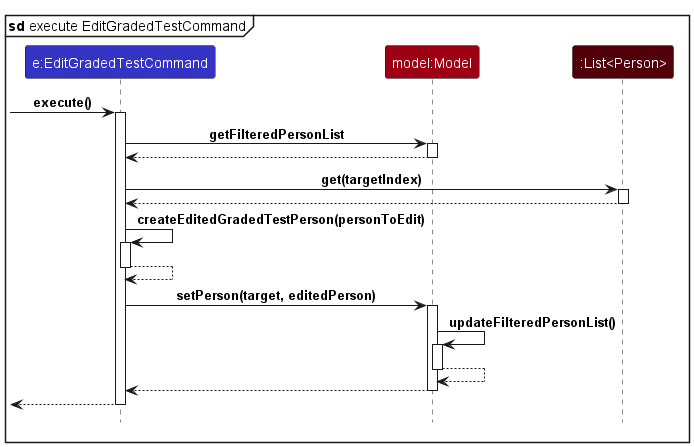

The diagram above was rendered by PlantUML. Its source (embedded in the PNG):
@startuml
!include style.puml

mainframe **sd** execute EditGradedTestCommand

participant "e:EditGradedTestCommand" as EditGradedTestCommand LOGIC_COLOR

participant "model:Model" as Model MODEL_COLOR

participant ":List<Person>" as Persons MODEL_COLOR_T4


[-> EditGradedTestCommand : execute()
activate EditGradedTestCommand

EditGradedTestCommand -> Model : getFilteredPersonList
activate Model

Model ---> EditGradedTestCommand
deactivate Model

EditGradedTestCommand -> Persons : get(targetIndex)
activate Persons

Persons ---> EditGradedTestCommand
deactivate Persons

EditGradedTestCommand -> EditGradedTestCommand : createEditedGradedTestPerson(personToEdit)
activate EditGradedTestCommand

EditGradedTestCommand ---> EditGradedTestCommand
deactivate EditGradedTestCommand

EditGradedTestCommand -> Model : setPerson(target, editedPerson)
activate Model

Model -> Model : updateFilteredPersonList()
activate Model

Model ---> Model
deactivate Model

Model ---> EditGradedTestCommand
deactivate Model

[<-- EditGradedTestCommand
deactivate EditGradedTestCommand

@enduml